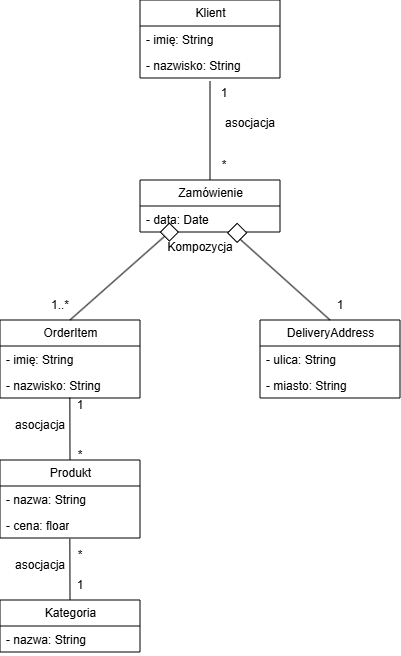

The diagram above was exported from draw.io. Its source (the exported page's mxGraphModel, read from the mxfile embedded in the PNG):
<mxGraphModel dx="1683" dy="653" grid="1" gridSize="10" guides="1" tooltips="1" connect="1" arrows="1" fold="1" page="1" pageScale="1" pageWidth="827" pageHeight="1169" math="0" shadow="0">
  <root>
    <mxCell id="0" />
    <mxCell id="1" parent="0" />
    <mxCell id="NUNVdMvoVkJ7BBHOMsCR-1" value="Klient" style="swimlane;fontStyle=0;childLayout=stackLayout;horizontal=1;startSize=26;fillColor=none;horizontalStack=0;resizeParent=1;resizeParentMax=0;resizeLast=0;collapsible=1;marginBottom=0;html=1;" parent="1" vertex="1">
      <mxGeometry x="360" y="70" width="140" height="78" as="geometry" />
    </mxCell>
    <mxCell id="NUNVdMvoVkJ7BBHOMsCR-2" value="- imię: String" style="text;strokeColor=none;fillColor=none;align=left;verticalAlign=top;spacingLeft=4;spacingRight=4;overflow=hidden;rotatable=0;points=[[0,0.5],[1,0.5]];portConstraint=eastwest;whiteSpace=wrap;html=1;" parent="NUNVdMvoVkJ7BBHOMsCR-1" vertex="1">
      <mxGeometry y="26" width="140" height="26" as="geometry" />
    </mxCell>
    <mxCell id="NUNVdMvoVkJ7BBHOMsCR-3" value="- nazwisko: String" style="text;strokeColor=none;fillColor=none;align=left;verticalAlign=top;spacingLeft=4;spacingRight=4;overflow=hidden;rotatable=0;points=[[0,0.5],[1,0.5]];portConstraint=eastwest;whiteSpace=wrap;html=1;" parent="NUNVdMvoVkJ7BBHOMsCR-1" vertex="1">
      <mxGeometry y="52" width="140" height="26" as="geometry" />
    </mxCell>
    <mxCell id="NUNVdMvoVkJ7BBHOMsCR-4" value="Zamówienie" style="swimlane;fontStyle=0;childLayout=stackLayout;horizontal=1;startSize=26;fillColor=none;horizontalStack=0;resizeParent=1;resizeParentMax=0;resizeLast=0;collapsible=1;marginBottom=0;html=1;" parent="1" vertex="1">
      <mxGeometry x="360" y="250" width="140" height="52" as="geometry" />
    </mxCell>
    <mxCell id="NUNVdMvoVkJ7BBHOMsCR-5" value="- data: Date" style="text;strokeColor=none;fillColor=none;align=left;verticalAlign=top;spacingLeft=4;spacingRight=4;overflow=hidden;rotatable=0;points=[[0,0.5],[1,0.5]];portConstraint=eastwest;whiteSpace=wrap;html=1;" parent="NUNVdMvoVkJ7BBHOMsCR-4" vertex="1">
      <mxGeometry y="26" width="140" height="26" as="geometry" />
    </mxCell>
    <mxCell id="NUNVdMvoVkJ7BBHOMsCR-6" value="OrderItem" style="swimlane;fontStyle=0;childLayout=stackLayout;horizontal=1;startSize=26;fillColor=none;horizontalStack=0;resizeParent=1;resizeParentMax=0;resizeLast=0;collapsible=1;marginBottom=0;html=1;" parent="1" vertex="1">
      <mxGeometry x="220" y="390" width="140" height="78" as="geometry" />
    </mxCell>
    <mxCell id="NUNVdMvoVkJ7BBHOMsCR-7" value="- imię: String" style="text;strokeColor=none;fillColor=none;align=left;verticalAlign=top;spacingLeft=4;spacingRight=4;overflow=hidden;rotatable=0;points=[[0,0.5],[1,0.5]];portConstraint=eastwest;whiteSpace=wrap;html=1;" parent="NUNVdMvoVkJ7BBHOMsCR-6" vertex="1">
      <mxGeometry y="26" width="140" height="26" as="geometry" />
    </mxCell>
    <mxCell id="NUNVdMvoVkJ7BBHOMsCR-8" value="- nazwisko: String" style="text;strokeColor=none;fillColor=none;align=left;verticalAlign=top;spacingLeft=4;spacingRight=4;overflow=hidden;rotatable=0;points=[[0,0.5],[1,0.5]];portConstraint=eastwest;whiteSpace=wrap;html=1;" parent="NUNVdMvoVkJ7BBHOMsCR-6" vertex="1">
      <mxGeometry y="52" width="140" height="26" as="geometry" />
    </mxCell>
    <mxCell id="NUNVdMvoVkJ7BBHOMsCR-9" value="DeliveryAddress" style="swimlane;fontStyle=0;childLayout=stackLayout;horizontal=1;startSize=26;fillColor=none;horizontalStack=0;resizeParent=1;resizeParentMax=0;resizeLast=0;collapsible=1;marginBottom=0;html=1;" parent="1" vertex="1">
      <mxGeometry x="480" y="390" width="140" height="78" as="geometry" />
    </mxCell>
    <mxCell id="NUNVdMvoVkJ7BBHOMsCR-10" value="- ulica: String" style="text;strokeColor=none;fillColor=none;align=left;verticalAlign=top;spacingLeft=4;spacingRight=4;overflow=hidden;rotatable=0;points=[[0,0.5],[1,0.5]];portConstraint=eastwest;whiteSpace=wrap;html=1;" parent="NUNVdMvoVkJ7BBHOMsCR-9" vertex="1">
      <mxGeometry y="26" width="140" height="26" as="geometry" />
    </mxCell>
    <mxCell id="NUNVdMvoVkJ7BBHOMsCR-11" value="- miasto: String" style="text;strokeColor=none;fillColor=none;align=left;verticalAlign=top;spacingLeft=4;spacingRight=4;overflow=hidden;rotatable=0;points=[[0,0.5],[1,0.5]];portConstraint=eastwest;whiteSpace=wrap;html=1;" parent="NUNVdMvoVkJ7BBHOMsCR-9" vertex="1">
      <mxGeometry y="52" width="140" height="26" as="geometry" />
    </mxCell>
    <mxCell id="NUNVdMvoVkJ7BBHOMsCR-12" value="Produkt" style="swimlane;fontStyle=0;childLayout=stackLayout;horizontal=1;startSize=26;fillColor=none;horizontalStack=0;resizeParent=1;resizeParentMax=0;resizeLast=0;collapsible=1;marginBottom=0;html=1;" parent="1" vertex="1">
      <mxGeometry x="220" y="530" width="140" height="78" as="geometry" />
    </mxCell>
    <mxCell id="NUNVdMvoVkJ7BBHOMsCR-13" value="- nazwa: String" style="text;strokeColor=none;fillColor=none;align=left;verticalAlign=top;spacingLeft=4;spacingRight=4;overflow=hidden;rotatable=0;points=[[0,0.5],[1,0.5]];portConstraint=eastwest;whiteSpace=wrap;html=1;" parent="NUNVdMvoVkJ7BBHOMsCR-12" vertex="1">
      <mxGeometry y="26" width="140" height="26" as="geometry" />
    </mxCell>
    <mxCell id="NUNVdMvoVkJ7BBHOMsCR-14" value="- cena: floar" style="text;strokeColor=none;fillColor=none;align=left;verticalAlign=top;spacingLeft=4;spacingRight=4;overflow=hidden;rotatable=0;points=[[0,0.5],[1,0.5]];portConstraint=eastwest;whiteSpace=wrap;html=1;" parent="NUNVdMvoVkJ7BBHOMsCR-12" vertex="1">
      <mxGeometry y="52" width="140" height="26" as="geometry" />
    </mxCell>
    <mxCell id="NUNVdMvoVkJ7BBHOMsCR-15" value="Kategoria" style="swimlane;fontStyle=0;childLayout=stackLayout;horizontal=1;startSize=26;fillColor=none;horizontalStack=0;resizeParent=1;resizeParentMax=0;resizeLast=0;collapsible=1;marginBottom=0;html=1;" parent="1" vertex="1">
      <mxGeometry x="220" y="670" width="140" height="52" as="geometry" />
    </mxCell>
    <mxCell id="NUNVdMvoVkJ7BBHOMsCR-16" value="- nazwa: String" style="text;strokeColor=none;fillColor=none;align=left;verticalAlign=top;spacingLeft=4;spacingRight=4;overflow=hidden;rotatable=0;points=[[0,0.5],[1,0.5]];portConstraint=eastwest;whiteSpace=wrap;html=1;" parent="NUNVdMvoVkJ7BBHOMsCR-15" vertex="1">
      <mxGeometry y="26" width="140" height="26" as="geometry" />
    </mxCell>
    <mxCell id="NUNVdMvoVkJ7BBHOMsCR-17" value="" style="endArrow=none;html=1;rounded=0;exitX=0.5;exitY=1.127;exitDx=0;exitDy=0;entryX=0.5;entryY=0;entryDx=0;entryDy=0;exitPerimeter=0;" parent="1" source="NUNVdMvoVkJ7BBHOMsCR-3" target="NUNVdMvoVkJ7BBHOMsCR-4" edge="1">
      <mxGeometry width="50" height="50" relative="1" as="geometry">
        <mxPoint x="230" y="280" as="sourcePoint" />
        <mxPoint x="280" y="230" as="targetPoint" />
      </mxGeometry>
    </mxCell>
    <mxCell id="NUNVdMvoVkJ7BBHOMsCR-18" value="" style="endArrow=none;html=1;rounded=0;exitX=0.5;exitY=0;exitDx=0;exitDy=0;entryX=0.665;entryY=1.037;entryDx=0;entryDy=0;entryPerimeter=0;" parent="1" source="NUNVdMvoVkJ7BBHOMsCR-9" target="NUNVdMvoVkJ7BBHOMsCR-5" edge="1">
      <mxGeometry width="50" height="50" relative="1" as="geometry">
        <mxPoint x="200" y="410" as="sourcePoint" />
        <mxPoint x="450" y="310" as="targetPoint" />
      </mxGeometry>
    </mxCell>
    <mxCell id="NUNVdMvoVkJ7BBHOMsCR-19" value="" style="endArrow=none;html=1;rounded=0;entryX=0.199;entryY=1.055;entryDx=0;entryDy=0;entryPerimeter=0;exitX=0.5;exitY=0;exitDx=0;exitDy=0;" parent="1" source="NUNVdMvoVkJ7BBHOMsCR-6" target="NUNVdMvoVkJ7BBHOMsCR-5" edge="1">
      <mxGeometry width="50" height="50" relative="1" as="geometry">
        <mxPoint x="200" y="410" as="sourcePoint" />
        <mxPoint x="250" y="360" as="targetPoint" />
      </mxGeometry>
    </mxCell>
    <mxCell id="NUNVdMvoVkJ7BBHOMsCR-20" value="1" style="text;html=1;whiteSpace=wrap;align=center;verticalAlign=middle;rounded=0;" parent="1" vertex="1">
      <mxGeometry x="414" y="148" width="60" height="30" as="geometry" />
    </mxCell>
    <mxCell id="NUNVdMvoVkJ7BBHOMsCR-21" value="*" style="text;html=1;whiteSpace=wrap;align=center;verticalAlign=middle;rounded=0;" parent="1" vertex="1">
      <mxGeometry x="414" y="220" width="60" height="30" as="geometry" />
    </mxCell>
    <mxCell id="NUNVdMvoVkJ7BBHOMsCR-22" value="Kompozycja" style="text;html=1;whiteSpace=wrap;strokeColor=none;fillColor=none;align=center;verticalAlign=middle;rounded=0;" parent="1" vertex="1">
      <mxGeometry x="390" y="302" width="60" height="30" as="geometry" />
    </mxCell>
    <mxCell id="NUNVdMvoVkJ7BBHOMsCR-23" value="" style="whiteSpace=wrap;html=1;aspect=fixed;rotation=45;" parent="1" vertex="1">
      <mxGeometry x="450.46" y="296.11" width="13.46" height="13.46" as="geometry" />
    </mxCell>
    <mxCell id="NUNVdMvoVkJ7BBHOMsCR-24" value="" style="whiteSpace=wrap;html=1;aspect=fixed;rotation=45;" parent="1" vertex="1">
      <mxGeometry x="383.11" y="295.75" width="12.62" height="12.62" as="geometry" />
    </mxCell>
    <mxCell id="NUNVdMvoVkJ7BBHOMsCR-25" value="1..*" style="text;html=1;whiteSpace=wrap;align=center;verticalAlign=middle;rounded=0;" parent="1" vertex="1">
      <mxGeometry x="250" y="360" width="60" height="30" as="geometry" />
    </mxCell>
    <mxCell id="NUNVdMvoVkJ7BBHOMsCR-26" value="1" style="text;html=1;whiteSpace=wrap;align=center;verticalAlign=middle;rounded=0;" parent="1" vertex="1">
      <mxGeometry x="530" y="360" width="60" height="30" as="geometry" />
    </mxCell>
    <mxCell id="NUNVdMvoVkJ7BBHOMsCR-27" value="" style="endArrow=none;html=1;rounded=0;exitX=0.5;exitY=0;exitDx=0;exitDy=0;entryX=0.499;entryY=0.989;entryDx=0;entryDy=0;entryPerimeter=0;" parent="1" source="NUNVdMvoVkJ7BBHOMsCR-12" target="NUNVdMvoVkJ7BBHOMsCR-8" edge="1">
      <mxGeometry width="50" height="50" relative="1" as="geometry">
        <mxPoint x="200" y="500" as="sourcePoint" />
        <mxPoint x="250" y="450" as="targetPoint" />
      </mxGeometry>
    </mxCell>
    <mxCell id="NUNVdMvoVkJ7BBHOMsCR-28" value="1" style="text;html=1;whiteSpace=wrap;align=center;verticalAlign=middle;rounded=0;" parent="1" vertex="1">
      <mxGeometry x="270" y="460" width="60" height="30" as="geometry" />
    </mxCell>
    <mxCell id="NUNVdMvoVkJ7BBHOMsCR-29" value="*" style="text;html=1;whiteSpace=wrap;align=center;verticalAlign=middle;rounded=0;" parent="1" vertex="1">
      <mxGeometry x="270" y="510" width="60" height="30" as="geometry" />
    </mxCell>
    <mxCell id="NUNVdMvoVkJ7BBHOMsCR-30" value="asocjacja" style="text;html=1;whiteSpace=wrap;strokeColor=none;fillColor=none;align=center;verticalAlign=middle;rounded=0;" parent="1" vertex="1">
      <mxGeometry x="230" y="480" width="60" height="30" as="geometry" />
    </mxCell>
    <mxCell id="NUNVdMvoVkJ7BBHOMsCR-31" value="" style="endArrow=none;html=1;rounded=0;exitX=0.5;exitY=0;exitDx=0;exitDy=0;entryX=0.499;entryY=1.033;entryDx=0;entryDy=0;entryPerimeter=0;" parent="1" source="NUNVdMvoVkJ7BBHOMsCR-15" target="NUNVdMvoVkJ7BBHOMsCR-14" edge="1">
      <mxGeometry width="50" height="50" relative="1" as="geometry">
        <mxPoint x="200" y="460" as="sourcePoint" />
        <mxPoint x="250" y="410" as="targetPoint" />
      </mxGeometry>
    </mxCell>
    <mxCell id="NUNVdMvoVkJ7BBHOMsCR-32" value="*" style="text;html=1;whiteSpace=wrap;align=center;verticalAlign=middle;rounded=0;" parent="1" vertex="1">
      <mxGeometry x="270" y="610" width="60" height="30" as="geometry" />
    </mxCell>
    <mxCell id="NUNVdMvoVkJ7BBHOMsCR-33" value="1" style="text;html=1;whiteSpace=wrap;align=center;verticalAlign=middle;rounded=0;" parent="1" vertex="1">
      <mxGeometry x="270" y="640" width="60" height="30" as="geometry" />
    </mxCell>
    <mxCell id="NUNVdMvoVkJ7BBHOMsCR-34" value="asocjacja" style="text;html=1;whiteSpace=wrap;strokeColor=none;fillColor=none;align=center;verticalAlign=middle;rounded=0;" parent="1" vertex="1">
      <mxGeometry x="230" y="620" width="60" height="30" as="geometry" />
    </mxCell>
    <mxCell id="NUNVdMvoVkJ7BBHOMsCR-35" value="asocjacja" style="text;html=1;whiteSpace=wrap;strokeColor=none;fillColor=none;align=center;verticalAlign=middle;rounded=0;" parent="1" vertex="1">
      <mxGeometry x="440" y="178" width="60" height="30" as="geometry" />
    </mxCell>
  </root>
</mxGraphModel>